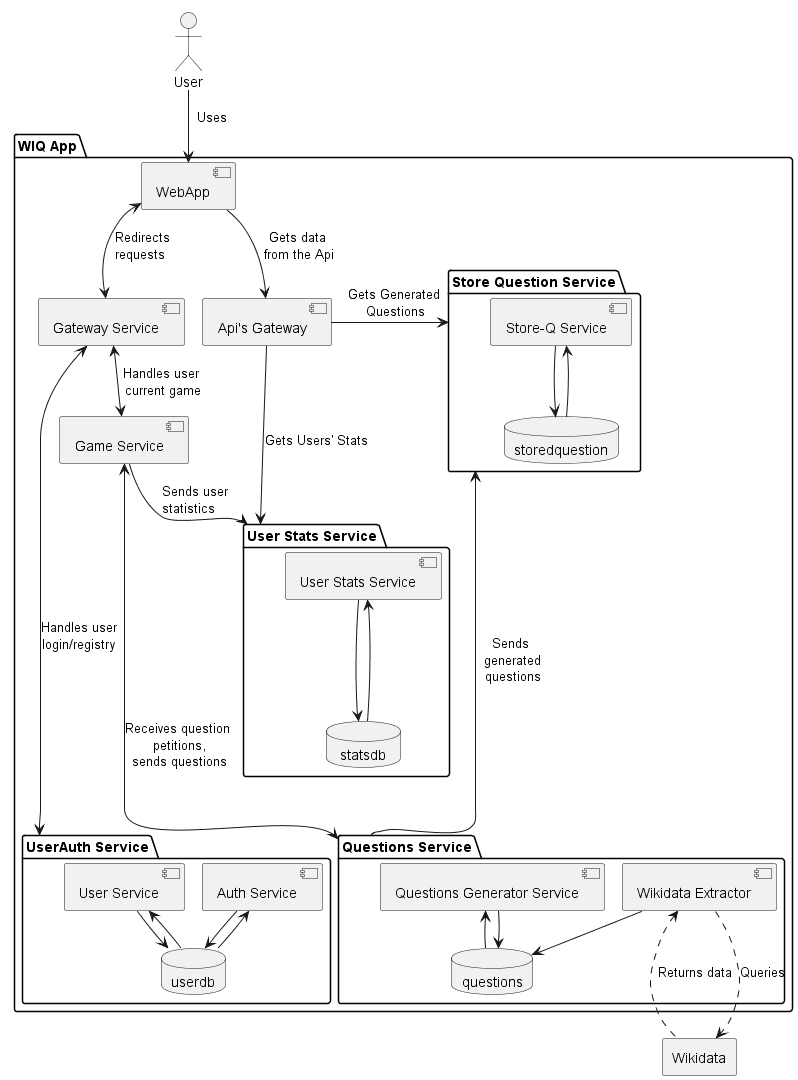

The diagram above was rendered by PlantUML. Its source (embedded in the PNG):
@startuml
!pragma layout smetana

actor "User"
rectangle "Wikidata"

package "WIQ App"{

    component "WebApp"
    component "Gateway Service" as GatewayS

    component "Api's Gateway" as ApisGateway

    component "Game Service"
        package "Store Question Service" as QHS{
        component "Store-Q Service" as QHController
        database "storedquestion" as QhDB
    }
    package "User Stats Service" as USS {
        component "User Stats Service"
        database " statsdb " as USDB
    }
    package "UserAuth Service" {
        component "Auth Service"
        component "User Service"
        database "userdb" as UADB
    }

    package "Questions Service"{
        component "Wikidata Extractor"
        component "Questions Generator Service"
        database "questions" as QSDB
    }
}

User --> WebApp : "  Uses"
WebApp <-down-> GatewayS: "Redirects\t\t\t\nrequests\t\t\t"

GatewayS <------> "UserAuth Service" : "Handles user\nlogin/registry\n\n\n"
GatewayS <--> "Game Service" : "Handles user\n current game"

ApisGateway <-up- WebApp : "Gets data\n from the Api"
ApisGateway -left-> QHS : "Gets Generated\n Questions"
ApisGateway ---> USS  : "Gets Users' Stats"

"Game Service" <-----> "Questions Service" : "Receives question \npetitions,\nsends questions"
"Game Service"-> "USS" : "Sends user\t\nstatistics\t\t"
"Questions Service" -up-> "QHS" : " Sends\n  generated\n  questions"

"Wikidata" .up..> "Wikidata Extractor" : "Returns data"
"Wikidata" <.up.. "Wikidata Extractor" : "Queries"
"Wikidata Extractor" --> QSDB
"Questions Generator Service" <-- QSDB
"Questions Generator Service" --> QSDB

"QHController" --> QhDB
"QHController" <-- QhDB

"User Stats Service" --> USDB
"User Stats Service" <-- USDB

"Auth Service" --> UADB
"Auth Service" <-- UADB
"User Service" --> UADB
"User Service" <-- UADB
@enduml